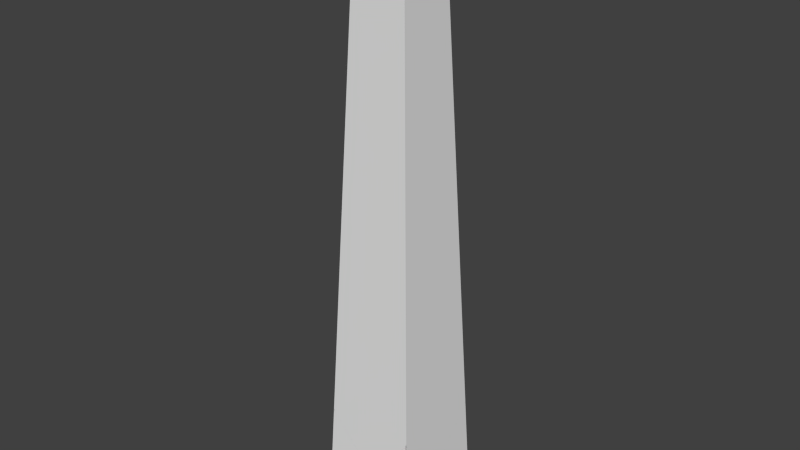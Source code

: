 # Source: ebgb_meteo.blend  (saved by Blender 2.58.1; exported with 4.5.12 LTS)
import bpy
from mathutils import Matrix  # noqa: F401  (used for matrix-valued properties, if any)

bpy.ops.wm.read_factory_settings(use_empty=True)
scene = bpy.context.scene
scene.name = 'Scene'

# ---- collections
col_collection_1 = bpy.data.collections.new('Collection 1'); scene.collection.children.link(col_collection_1)

# ---- world
world_world = bpy.data.worlds.new('World'); scene.world = world_world
world_world.color = (0.05088, 0.05088, 0.05088)
world_world.use_sun_shadow = False
world_world.sun_shadow_jitter_overblur = 0.0
world_world.cycles.sampling_method = 'MANUAL'
world_world.cycles.sample_map_resolution = 256

# ---- meshes
me_cube_002 = bpy.data.meshes.new('Cube.002')
me_cube_002.from_pydata([(1.0, 1.0, -1.0), (1.0, -1.0, -1.0), (-1.0, -1.0, -1.0), (-1.0, 1.0, -1.0), (0.5, 0.5, 11.0), (0.5, -0.5, 11.0), (-0.5, -0.5, 11.0), (-0.5, 0.5, 11.0)], [], [(0, 1, 2, 3), (4, 7, 6, 5), (0, 4, 5, 1), (1, 5, 6, 2), (2, 6, 7, 3), (4, 0, 3, 7)])
me_cube_002.use_remesh_preserve_volume = False
me_cube_002.use_remesh_preserve_attributes = False
me_cube_002.use_mirror_vertex_groups = False
me_cube_002.update()
me_cube_001 = bpy.data.meshes.new('Cube.001')
me_cube_001.from_pydata([(-0.98, -0.98, -0.01), (-0.98, -1.0, -0.01), (-1.0, -1.0, -0.01), (-1.0, -0.98, -0.01), (-0.48, -0.48, 11.99), (-0.48, -0.5, 11.99), (-0.5, -0.5, 11.99), (-0.5, -0.48, 11.99), (-0.9792, -0.9992, 0.009792), (-0.9792, -0.9792, 0.009792), (-0.9992, -0.9992, 0.009792), (-0.9992, -0.9792, 0.009792), (0.9023, -0.9168, 1.987), (0.9023, -0.8968, 1.987), (0.9015, -0.8976, 1.967), (0.9015, -0.9176, 1.967), (-0.8968, 0.8986, 1.986), (-0.9168, 0.8986, 1.986), (-0.9177, 0.8977, 1.967), (-0.8977, 0.8977, 1.967), (-0.896, -0.916, 2.006), (-0.896, -0.896, 2.006), (-0.916, -0.916, 2.006), (-0.916, -0.896, 2.006), (-0.8868, -0.9068, 2.227), (-0.8868, -0.8868, 2.227), (-0.9068, -0.9068, 2.227), (-0.9068, -0.8868, 2.227)], [], [(0, 1, 2, 3), (4, 7, 6, 5), (1, 8, 10, 2), (2, 10, 11, 3), (9, 8, 12, 13), (0, 9, 13, 14), (8, 1, 15, 12), (1, 0, 14, 15), (14, 13, 12, 15), (11, 9, 16, 17), (3, 11, 17, 18), (9, 0, 19, 16), (0, 3, 18, 19), (16, 19, 18, 17), (9, 21, 20, 8), (8, 20, 22, 10), (10, 22, 23, 11), (21, 9, 11, 23), (21, 25, 24, 20), (25, 4, 5, 24), (20, 24, 26, 22), (24, 5, 6, 26), (22, 26, 27, 23), (26, 6, 7, 27), (4, 25, 27, 7), (25, 21, 23, 27)])
me_cube_001.use_remesh_preserve_volume = False
me_cube_001.use_remesh_preserve_attributes = False
me_cube_001.use_mirror_vertex_groups = False
me_cube_001.update()

# ---- objects
ob_cube_001 = bpy.data.objects.new('Cube.001', me_cube_002)
ob_cube = bpy.data.objects.new('Cube', me_cube_001)

# ---- transforms, parenting, visibility, modifiers, constraints
ob_cube_001.location = (0.0, 0.0, 1.0)
ob_cube_001.lineart.crease_threshold = 0.0
ob_cube.location = (0.0, 0.0, 0.01)
ob_cube.lineart.crease_threshold = 0.0
_m = ob_cube.modifiers.new('Mirror', 'MIRROR')
_m.use_axis = (True, True, False)

# ---- collection membership
col_collection_1.objects.link(ob_cube_001)
col_collection_1.objects.link(ob_cube)

# ---- scene / render settings (as saved in the file)
scene.frame_start = 1; scene.frame_end = 250; scene.frame_set(1)
scene.render.engine = 'BLENDER_EEVEE_NEXT'
scene.render.image_settings.color_mode = 'RGB'
scene.render.image_settings.compression = 90
scene.render.resolution_percentage = 50
scene.render.dither_intensity = 0.0
scene.render.bake_margin = 2
scene.render.bake_bias = 0.0
scene.cycles.use_denoising = False
scene.cycles.samples = 10
scene.cycles.sampling_pattern = 'TABULATED_SOBOL'
scene.cycles.light_sampling_threshold = 0.0
scene.cycles.use_adaptive_sampling = False
scene.cycles.use_light_tree = False
scene.cycles.blur_glossy = 0.0
scene.cycles.volume_bounces = 1
scene.cycles.pixel_filter_type = 'GAUSSIAN'
scene.cycles.sample_clamp_indirect = 0.0
scene.view_settings.view_transform = 'Standard'
bpy.context.view_layer.update()

# ---- added for rendering (the .blend has no active camera and no usable light): camera, sun
cam_auto = bpy.data.cameras.new('AutoCamera')
cam_auto.lens = 50.0
cam_auto.sensor_width = 36.0
cam_auto.clip_end = 1000.0
ob_auto_camera = bpy.data.objects.new('AutoCamera', cam_auto)
scene.collection.objects.link(ob_auto_camera)
ob_auto_camera.location = (11.4069, -13.6883, 15.1255)
ob_auto_camera.rotation_euler = (1.09748, -7.21219e-08, 0.694738)
scene.camera = ob_auto_camera
light_auto_sun = bpy.data.lights.new('AutoSun', 'SUN')
light_auto_sun.energy = 3.0
light_auto_sun.angle = 0.0523599
ob_auto_sun = bpy.data.objects.new('AutoSun', light_auto_sun)
scene.collection.objects.link(ob_auto_sun)
ob_auto_sun.rotation_euler = (0.872665, 0.174533, 0.523599)
bpy.context.view_layer.update()
